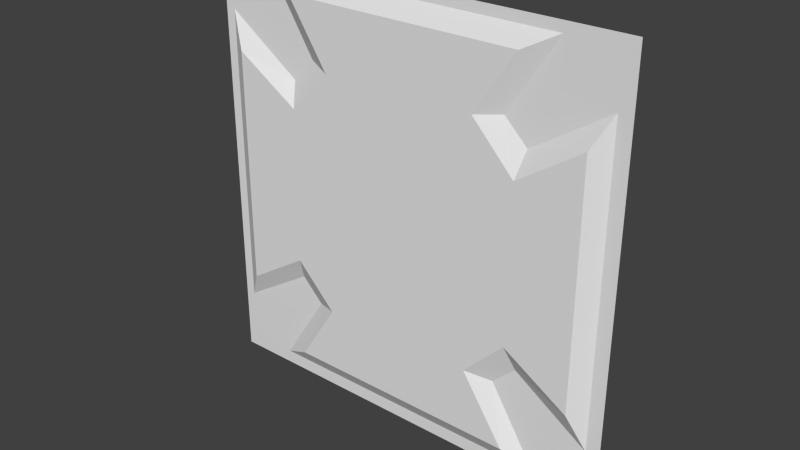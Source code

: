 # Source: bridg2_2.blend  (saved by Blender 2.76.0; exported with 4.5.12 LTS)
import bpy
from mathutils import Matrix  # noqa: F401  (used for matrix-valued properties, if any)

bpy.ops.wm.read_factory_settings(use_empty=True)
scene = bpy.context.scene
scene.name = 'Scene'

# ---- collections
col_collection_1 = bpy.data.collections.new('Collection 1'); scene.collection.children.link(col_collection_1)

# ---- materials (node trees are filled in below, after node groups)
mat_bridg2_2 = bpy.data.materials.new('bridg2_2')
mat_bridg2_2.alpha_threshold = 0.0
mat_bridg2_2.use_transparent_shadow = False
mat_bridg2_2.roughness = 0.5
mat_bridg2_2.specular_intensity = 0.0

# ---- material node trees

# ---- world
world_world = bpy.data.worlds.new('World'); scene.world = world_world
world_world.color = (0.05088, 0.05088, 0.05088)
world_world.use_sun_shadow = False
world_world.sun_shadow_jitter_overblur = 0.0
world_world.cycles.sampling_method = 'MANUAL'
world_world.cycles.sample_map_resolution = 256

# ---- meshes
me_bridg2_2 = bpy.data.meshes.new('bridg2_2')
me_bridg2_2.from_pydata([(1.28, -1.28, -1.28), (-1.28, -1.28, -1.28), (1.28, -1.28, 1.28), (-1.28, -1.28, 1.28), (1.1, -1.28, -1.28), (-1.12, -1.28, -1.28), (-0.7297, -1.34, -1.1), (-0.9245, -1.28, -1.2), (-1.12, -1.34, -0.7076), (-1.22, -1.28, -0.8924), (-0.6328, -1.28, -0.7445), (-0.767, -1.28, -0.6064), (-0.4867, -1.34, -0.7161), (-0.7348, -1.34, -0.4615), (0.7213, -1.34, -1.1), (0.8331, -1.28, -1.1), (0.8947, -1.28, -1.2), (1.199, -1.28, -0.9114), (1.1, -1.28, -0.845), (0.6121, -1.28, -0.7402), (0.7506, -1.28, -0.6107), (1.1, -1.34, -0.7001), (0.709, -1.34, -0.4552), (0.4625, -1.34, -0.7066), (1.1, -1.34, 0.7333), (1.1, -1.28, 0.8605), (0.7106, -1.34, 1.12), (0.8348, -1.28, 1.12), (1.199, -1.28, 0.9248), (0.8987, -1.28, 1.22), (0.7495, -1.28, 0.6329), (0.6117, -1.28, 0.7691), (0.4641, -1.34, 0.7513), (0.7203, -1.34, 0.4788), (-1.12, -1.34, 0.7303), (-1.12, -1.28, 0.8683), (-0.9168, -1.28, 1.22), (-1.22, -1.28, 0.9378), (-0.8531, -1.28, 1.12), (-0.7304, -1.34, 1.12), (-0.6298, -1.28, 0.7676), (-0.7692, -1.28, 0.6248), (-0.7287, -1.34, 0.4821), (-0.479, -1.34, 0.7367)], [], [(29, 3, 2), (29, 36, 3), (36, 37, 3), (2, 28, 29), (36, 35, 37), (20, 19, 22), (9, 5, 1), (16, 18, 17), (4, 16, 17), (20, 15, 19), (15, 18, 16), (37, 9, 3), (8, 9, 34), (9, 7, 5), (5, 7, 16), (6, 7, 10), (0, 4, 17), (9, 1, 3), (20, 18, 15), (2, 17, 28), (30, 27, 25), (12, 6, 10), (4, 5, 16), (0, 17, 2), (25, 27, 29), (36, 38, 35), (40, 41, 35), (30, 31, 27), (9, 37, 34), (11, 9, 8), (9, 10, 7), (38, 40, 35), (13, 12, 10), (19, 23, 22), (19, 15, 14), (15, 16, 14), (16, 7, 6), (21, 24, 28), (21, 17, 18), (23, 42, 22), (20, 22, 21), (24, 33, 30), (26, 27, 31), (28, 25, 29), (13, 11, 8), (25, 28, 24), (29, 27, 26), (26, 39, 36), (33, 32, 31), (39, 43, 40), (34, 35, 41), (9, 11, 10), (34, 37, 35), (11, 13, 10), (36, 39, 38), (14, 16, 6), (42, 41, 40), (23, 19, 14), (17, 21, 28), (24, 21, 33), (23, 14, 6), (21, 22, 33), (39, 26, 32), (33, 42, 43), (39, 32, 43), (8, 34, 13), (43, 32, 33), (34, 42, 13), (23, 6, 12), (13, 42, 23), (23, 12, 13), (33, 22, 42), (18, 20, 21), (25, 24, 30), (32, 26, 31), (29, 26, 36), (30, 33, 31), (38, 39, 40), (42, 34, 41), (43, 42, 40)])
_uv = me_bridg2_2.uv_layers.new(name='UVMap')
_uv.uv.foreach_set('vector', [0.1489, 0.9766, 1.0, 1.0, 0.0, 1.0, 0.1489, 0.9766, 0.8581, 0.9766, 1.0, 1.0, 0.8581, 0.9766, 0.9766, 0.8663, 1.0, 1.0, 0.0, 1.0, 0.03159, 0.8612, 0.1489, 0.9766, 0.8581, 0.9766, 0.9374, 0.8392, 0.9766, 0.8663, 0.2341, 0.2504, 0.2549, 0.231, 0.2404, 0.2737, 0.9766, 0.1514, 0.9374, 0.0, 1.0, 0.0, 0.1505, 0.03115, 0.07028, 0.1699, 0.03159, 0.144, 0.07028, 0.0, 0.1505, 0.03115, 0.03159, 0.144, 0.2068, 0.2614, 0.1746, 0.07033, 0.2609, 0.2109, 0.1746, 0.07033, 0.07028, 0.1699, 0.1505, 0.03115, 0.9766, 0.8663, 0.9766, 0.1514, 1.0, 1.0, 0.9474, 0.3685, 0.9666, 0.3329, 0.9474, 0.6449, 0.9766, 0.1514, 0.8611, 0.03115, 0.9374, 0.0, 0.9374, 0.0, 0.8611, 0.03115, 0.1505, 0.03115, 0.7822, 0.1017, 0.8151, 0.0848, 0.7658, 0.1618, 0.0, 0.0, 0.07028, 0.0, 0.03159, 0.144, 0.9766, 0.1514, 1.0, 0.0, 1.0, 1.0, 0.2068, 0.2614, 0.07028, 0.1699, 0.1746, 0.07033, 0.0, 1.0, 0.03159, 0.144, 0.03159, 0.8612, 0.2072, 0.7472, 0.1739, 0.9373, 0.07028, 0.8361, 0.7411, 0.1666, 0.7822, 0.1017, 0.7658, 0.1618, 0.07028, 0.0, 0.9374, 0.0, 0.1505, 0.03115, 0.0, 0.0, 0.03159, 0.144, 0.0, 1.0, 0.07028, 0.8361, 0.1739, 0.9373, 0.1489, 0.9766, 0.8581, 0.9766, 0.8332, 0.9373, 0.9374, 0.8392, 0.746, 0.7998, 0.8005, 0.7441, 0.9374, 0.8392, 0.2072, 0.7472, 0.2611, 0.8004, 0.1739, 0.9373, 0.9666, 0.3329, 0.9666, 0.6848, 0.9474, 0.6449, 0.8305, 0.2501, 0.9317, 0.1862, 0.9093, 0.2275, 0.9766, 0.1514, 0.7472, 0.2092, 0.8611, 0.03115, 0.8332, 0.9373, 0.746, 0.7998, 0.9374, 0.8392, 0.7732, 0.2843, 0.7264, 0.2364, 0.754, 0.231, 0.2549, 0.231, 0.2772, 0.2361, 0.2404, 0.2737, 0.2479, 0.1692, 0.2048, 0.09899, 0.2266, 0.09899, 0.2048, 0.09899, 0.1928, 0.07943, 0.2266, 0.09899, 0.3137, 0.04015, 0.6979, 0.04015, 0.6568, 0.06133, 0.064, 0.3162, 0.064, 0.6943, 0.03787, 0.7448, 0.1106, 0.2301, 0.09681, 0.2006, 0.1106, 0.2099, 0.3193, 0.224, 0.7846, 0.6883, 0.2231, 0.3222, 0.1594, 0.2426, 0.1652, 0.2643, 0.1106, 0.2301, 0.1008, 0.7796, 0.1665, 0.7356, 0.1615, 0.7622, 0.2284, 0.91, 0.2052, 0.91, 0.2468, 0.8447, 0.03159, 0.8612, 0.07028, 0.8361, 0.1489, 0.9766, 0.8233, 0.2825, 0.8305, 0.2501, 0.9093, 0.2275, 0.1008, 0.8016, 0.0837, 0.8127, 0.1008, 0.7796, 0.1933, 0.9287, 0.2052, 0.91, 0.2284, 0.91, 0.3113, 0.9435, 0.6962, 0.9435, 0.746, 0.9704, 0.2324, 0.7226, 0.2826, 0.776, 0.2537, 0.7795, 0.7824, 0.911, 0.7294, 0.8303, 0.7612, 0.8368, 0.9042, 0.7806, 0.9042, 0.8031, 0.8473, 0.7635, 0.9766, 0.1514, 0.7996, 0.2631, 0.7472, 0.2092, 0.9042, 0.7806, 0.9205, 0.8143, 0.9042, 0.8031, 0.7793, 0.257, 0.7732, 0.2843, 0.754, 0.231, 0.8217, 0.9321, 0.7824, 0.911, 0.8083, 0.911, 0.3503, 0.06133, 0.3137, 0.04015, 0.6568, 0.06133, 0.7747, 0.7247, 0.7832, 0.7548, 0.7538, 0.7849, 0.2771, 0.1757, 0.2479, 0.1692, 0.2266, 0.09899, 0.03787, 0.2604, 0.064, 0.3162, 0.03787, 0.7448, 0.07028, 0.7865, 0.07028, 0.2265, 0.2186, 0.687, 0.3193, 0.224, 0.2182, 0.07033, 0.7851, 0.07033, 0.07028, 0.2265, 0.2231, 0.3222, 0.2186, 0.687, 0.7853, 0.9373, 0.2224, 0.9373, 0.3187, 0.7935, 0.2186, 0.687, 0.7846, 0.6883, 0.6871, 0.7878, 0.7853, 0.9373, 0.3187, 0.7935, 0.6871, 0.7878, 0.9374, 0.2236, 0.9374, 0.7853, 0.787, 0.3197, 0.6871, 0.7878, 0.3187, 0.7935, 0.2186, 0.687, 0.9374, 0.7853, 0.7846, 0.6883, 0.787, 0.3197, 0.3193, 0.224, 0.7851, 0.07033, 0.6901, 0.2203, 0.787, 0.3197, 0.7846, 0.6883, 0.3193, 0.224, 0.3193, 0.224, 0.6901, 0.2203, 0.787, 0.3197, 0.2186, 0.687, 0.2231, 0.3222, 0.7846, 0.6883, 0.1106, 0.2099, 0.1594, 0.2426, 0.1106, 0.2301, 0.1008, 0.8016, 0.1008, 0.7796, 0.1615, 0.7622, 0.2743, 0.8414, 0.2284, 0.91, 0.2468, 0.8447, 0.261, 0.9704, 0.3113, 0.9435, 0.746, 0.9704, 0.2267, 0.7528, 0.2324, 0.7226, 0.2537, 0.7795, 0.8083, 0.911, 0.7824, 0.911, 0.7612, 0.8368, 0.8407, 0.7403, 0.9042, 0.7806, 0.8473, 0.7635, 0.7219, 0.7784, 0.7747, 0.7247, 0.7538, 0.7849])
me_bridg2_2.materials.append(mat_bridg2_2)
me_bridg2_2.use_remesh_preserve_volume = False
me_bridg2_2.use_remesh_preserve_attributes = False
me_bridg2_2.use_mirror_vertex_groups = False
me_bridg2_2.update()

# ---- objects
ob_bridg2_2 = bpy.data.objects.new('bridg2_2', me_bridg2_2)

# ---- transforms, parenting, visibility, modifiers, constraints
ob_bridg2_2.location = (0.0, 0.0, 0.0)
ob_bridg2_2.lineart.crease_threshold = 0.0

# ---- collection membership
col_collection_1.objects.link(ob_bridg2_2)

# ---- scene / render settings (as saved in the file)
scene.frame_start = 1; scene.frame_end = 2; scene.frame_set(1)
scene.render.engine = 'BLENDER_EEVEE_NEXT'
scene.render.resolution_percentage = 50
scene.render.dither_intensity = 0.0
scene.cycles.use_denoising = False
scene.cycles.samples = 10
scene.cycles.sampling_pattern = 'TABULATED_SOBOL'
scene.cycles.light_sampling_threshold = 0.0
scene.cycles.use_adaptive_sampling = False
scene.cycles.use_light_tree = False
scene.cycles.blur_glossy = 0.0
scene.cycles.pixel_filter_type = 'GAUSSIAN'
scene.cycles.sample_clamp_indirect = 0.0
scene.view_settings.view_transform = 'Standard'
bpy.context.view_layer.update()

# ---- added for rendering (the .blend has no active camera and no usable light): camera, sun
cam_auto = bpy.data.cameras.new('AutoCamera')
cam_auto.lens = 50.0
cam_auto.sensor_width = 36.0
cam_auto.clip_end = 1000.0
ob_auto_camera = bpy.data.objects.new('AutoCamera', cam_auto)
scene.collection.objects.link(ob_auto_camera)
ob_auto_camera.location = (3.35013, -5.33016, 2.6801)
ob_auto_camera.rotation_euler = (1.09748, -7.21219e-08, 0.694738)
scene.camera = ob_auto_camera
light_auto_sun = bpy.data.lights.new('AutoSun', 'SUN')
light_auto_sun.energy = 3.0
light_auto_sun.angle = 0.0523599
ob_auto_sun = bpy.data.objects.new('AutoSun', light_auto_sun)
scene.collection.objects.link(ob_auto_sun)
ob_auto_sun.rotation_euler = (0.872665, 0.174533, 0.523599)
bpy.context.view_layer.update()
